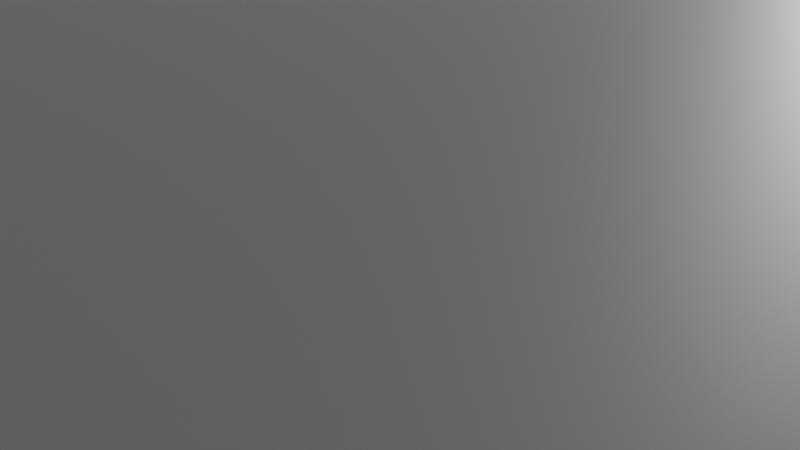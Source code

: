 # Source: Bunker002.blend  (saved by Blender 3.6.13; exported with 4.5.12 LTS)
import bpy
from mathutils import Matrix  # noqa: F401  (used for matrix-valued properties, if any)

bpy.ops.wm.read_factory_settings(use_empty=True)
scene = bpy.context.scene
scene.name = 'Scene'

# ---- collections
col_collection = bpy.data.collections.new('Collection'); scene.collection.children.link(col_collection)

# ---- materials (node trees are filled in below, after node groups)
mat_material = bpy.data.materials.new('Material')
mat_material.alpha_threshold = 0.0
mat_material.use_transparent_shadow = False
mat_material.roughness = 0.5
mat_material.line_color = (0.0, 0.0, 0.0, 1.0)
mat_material_001 = bpy.data.materials.new('Material.001')
mat_material_001.use_transparent_shadow = False

# ---- material node trees
mat_material.use_nodes = True; mat_material.node_tree.nodes.clear()
_N = mat_material.node_tree.nodes; _L = mat_material.node_tree.links
n0 = _N.new('ShaderNodeOutputMaterial'); n0.name = 'Material Output'; n0.location = (300, 300)
n1 = _N.new('ShaderNodeBsdfPrincipled'); n1.name = 'Principled BSDF'; n1.location = (10, 300)
n1.distribution = 'GGX'
n1.subsurface_method = 'RANDOM_WALK_SKIN'
n1.inputs[3].default_value = 1.45
n1.inputs[27].default_value = (0.0, 0.0, 0.0, 1.0)
n1.inputs[28].default_value = 1.0
_L.new(n1.outputs[0], n0.inputs[0])
n0.is_active_output = True
mat_material_001.use_nodes = True; mat_material_001.node_tree.nodes.clear()
_N = mat_material_001.node_tree.nodes; _L = mat_material_001.node_tree.links
n0 = _N.new('ShaderNodeBsdfPrincipled'); n0.name = 'Principled BSDF'; n0.location = (10, 300)
n0.distribution = 'GGX'
n0.subsurface_method = 'RANDOM_WALK_SKIN'
n0.inputs[3].default_value = 1.45
n0.inputs[27].default_value = (0.0, 0.0, 0.0, 1.0)
n0.inputs[28].default_value = 1.0
n1 = _N.new('ShaderNodeOutputMaterial'); n1.name = 'Material Output'; n1.location = (300, 300)
_L.new(n0.outputs[0], n1.inputs[0])
n1.is_active_output = True

# ---- world
world_world = bpy.data.worlds.new('World'); scene.world = world_world
world_world.use_nodes = True; world_world.node_tree.nodes.clear()
_N = world_world.node_tree.nodes; _L = world_world.node_tree.links
n0 = _N.new('ShaderNodeOutputWorld'); n0.name = 'World Output'; n0.location = (300, 300)
n1 = _N.new('ShaderNodeBackground'); n1.name = 'Background'; n1.location = (10, 300)
n1.inputs[0].default_value = (0.05088, 0.05088, 0.05088, 1.0)
_L.new(n1.outputs[0], n0.inputs[0])
n0.is_active_output = True
world_world.color = (0.05088, 0.05088, 0.05088)
world_world.use_sun_shadow = False
world_world.sun_shadow_jitter_overblur = 0.0

# ---- cameras
cam_camera = bpy.data.cameras.new('Camera')
cam_camera.clip_end = 100.0
cam_camera.ortho_scale = 7.314

# ---- lights
light_light = bpy.data.lights.new('Light', 'POINT')
light_light.transmission_factor = 0.0
light_light.energy = 1000.0
light_light.shadow_soft_size = 0.1
light_light.shadow_maximum_resolution = 0.006
light_light.use_absolute_resolution = True

# ---- meshes
me_cube = bpy.data.meshes.new('Cube')
me_cube.from_pydata([(-17.31, -21.64, 7.5), (-21.64, -17.31, 7.5), (-21.64, 17.31, 7.5), (-17.31, 21.64, 7.5), (21.64, -17.31, 7.5), (17.31, -21.64, 7.5), (17.31, 21.64, 7.5), (21.64, 17.31, 7.5), (24.33, 19.46, 7.5), (19.46, 24.33, 7.5), (24.0, 30.0, -7.5), (30.0, 24.0, -7.5), (19.46, -24.33, 7.5), (24.33, -19.46, 7.5), (30.0, -24.0, -7.5), (24.0, -30.0, -7.5), (-19.46, 24.33, 7.5), (-24.33, 19.46, 7.5), (-30.0, 24.0, -7.5), (-24.0, 30.0, -7.5), (-24.33, -19.46, 7.5), (-19.46, -24.33, 7.5), (-24.0, -30.0, -7.5), (-30.0, -24.0, -7.5), (-17.31, -21.64, 4.5), (-21.64, -17.31, 4.5), (-21.64, 17.31, 4.5), (-17.31, 21.64, 4.5), (21.64, -17.31, 4.5), (17.31, -21.64, 4.5), (17.31, 21.64, 4.5), (21.64, 17.31, 4.5), (22.17, 27.71, -7.5), (27.71, 22.17, -7.5), (27.71, -22.17, -7.5), (22.17, -27.71, -7.5), (-27.71, 22.17, -7.5), (-22.17, 27.71, -7.5), (-22.17, -27.71, -7.5), (-27.71, -22.17, -7.5), (19.03, 23.79, 2.917), (23.79, 19.03, 2.917), (23.79, -19.03, 2.917), (19.03, -23.79, 2.917), (-23.79, 19.03, 2.917), (-19.03, 23.79, 2.917), (-19.03, -23.79, 2.917), (-23.79, -19.03, 2.917)], [], [(19, 10, 32, 37), (23, 20, 17, 18), (4, 7, 31, 28), (15, 12, 21, 22), (8, 9, 6, 7), (11, 8, 13, 14), (8, 11, 10, 9), (22, 21, 20, 23), (12, 15, 14, 13), (16, 19, 18, 17), (19, 16, 9, 10), (17, 20, 1, 2), (16, 17, 2, 3), (21, 12, 5, 0), (13, 8, 7, 4), (12, 13, 4, 5), (9, 16, 3, 6), (20, 21, 0, 1), (31, 30, 27, 26, 25, 24, 29, 28), (2, 1, 25, 26), (0, 5, 29, 24), (1, 0, 24, 25), (5, 4, 28, 29), (3, 2, 26, 27), (7, 6, 30, 31), (6, 3, 27, 30), (33, 34, 42, 41), (18, 19, 37, 36), (15, 22, 38, 35), (14, 15, 35, 34), (22, 23, 39, 38), (10, 11, 33, 32), (23, 18, 36, 39), (11, 14, 34, 33), (44, 45, 40, 41, 42, 43, 46, 47), (36, 37, 45, 44), (38, 39, 47, 46), (39, 36, 44, 47), (37, 32, 40, 45), (34, 35, 43, 42), (32, 33, 41, 40), (35, 38, 46, 43)])
_uv = me_cube.uv_layers.new(name='UVMap')
_uv.uv.foreach_set('vector', [0.0, 0.0, 1.0, 0.0, 1.0, 1.0, 0.0, 1.0, 0.0, 0.0, 1.0, 0.0, 1.0, 1.0, 0.0, 1.0, 0.0, 0.0, 1.0, 0.0, 1.0, 1.0, 0.0, 1.0, 0.0, 0.0, 1.0, 0.0, 1.0, 1.0, 0.0, 1.0, 0.0, 0.0, 1.0, 0.0, 1.0, 1.0, 0.0, 1.0, 0.0, 0.0, 1.0, 0.0, 1.0, 1.0, 0.0, 1.0, 0.0, 0.0, 1.0, 0.0, 1.0, 1.0, 0.0, 1.0, 0.0, 0.0, 1.0, 0.0, 1.0, 1.0, 0.0, 1.0, 0.0, 0.0, 1.0, 0.0, 1.0, 1.0, 0.0, 1.0, 0.0, 0.0, 1.0, 0.0, 1.0, 1.0, 0.0, 1.0, 0.0, 0.0, 1.0, 0.0, 1.0, 1.0, 0.0, 1.0, 0.0, 0.0, 1.0, 0.0, 1.0, 1.0, 0.0, 1.0, 0.0, 0.0, 1.0, 0.0, 1.0, 1.0, 0.0, 1.0, 0.0, 0.0, 1.0, 0.0, 1.0, 1.0, 0.0, 1.0, 0.0, 0.0, 1.0, 0.0, 1.0, 1.0, 0.0, 1.0, 0.0, 0.0, 1.0, 0.0, 1.0, 1.0, 0.0, 1.0, 0.0, 0.0, 1.0, 0.0, 1.0, 1.0, 0.0, 1.0, 0.0, 0.0, 1.0, 0.0, 1.0, 1.0, 0.0, 1.0, 0.5, 1.0, 0.8536, 0.8536, 1.0, 0.5, 0.8536, 0.1464, 0.5, 0.0, 0.1464, 0.1464, 0.0, 0.5, 0.1464, 0.8536, 0.0, 0.0, 1.0, 0.0, 1.0, 1.0, 0.0, 1.0, 0.0, 0.0, 1.0, 0.0, 1.0, 1.0, 0.0, 1.0, 0.0, 0.0, 1.0, 0.0, 1.0, 1.0, 0.0, 1.0, 0.0, 0.0, 1.0, 0.0, 1.0, 1.0, 0.0, 1.0, 0.0, 0.0, 1.0, 0.0, 1.0, 1.0, 0.0, 1.0, 0.0, 0.0, 1.0, 0.0, 1.0, 1.0, 0.0, 1.0, 0.0, 0.0, 1.0, 0.0, 1.0, 1.0, 0.0, 1.0, 0.0, 0.0, 1.0, 0.0, 1.0, 1.0, 0.0, 1.0, 0.0, 0.0, 1.0, 0.0, 1.0, 1.0, 0.0, 1.0, 0.0, 0.0, 1.0, 0.0, 1.0, 1.0, 0.0, 1.0, 0.0, 0.0, 1.0, 0.0, 1.0, 1.0, 0.0, 1.0, 0.0, 0.0, 1.0, 0.0, 1.0, 1.0, 0.0, 1.0, 0.0, 0.0, 1.0, 0.0, 1.0, 1.0, 0.0, 1.0, 0.0, 0.0, 1.0, 0.0, 1.0, 1.0, 0.0, 1.0, 0.0, 0.0, 1.0, 0.0, 1.0, 1.0, 0.0, 1.0, 0.5, 1.0, 0.8536, 0.8536, 1.0, 0.5, 0.8536, 0.1464, 0.5, 0.0, 0.1464, 0.1464, 0.0, 0.5, 0.1464, 0.8536, 0.0, 0.0, 1.0, 0.0, 1.0, 1.0, 0.0, 1.0, 0.0, 0.0, 1.0, 0.0, 1.0, 1.0, 0.0, 1.0, 0.0, 0.0, 1.0, 0.0, 1.0, 1.0, 0.0, 1.0, 0.0, 0.0, 1.0, 0.0, 1.0, 1.0, 0.0, 1.0, 0.0, 0.0, 1.0, 0.0, 1.0, 1.0, 0.0, 1.0, 0.0, 0.0, 1.0, 0.0, 1.0, 1.0, 0.0, 1.0, 0.0, 0.0, 1.0, 0.0, 1.0, 1.0, 0.0, 1.0])
me_cube.materials.append(mat_material)
me_cube.materials.append(mat_material_001)
me_cube.use_mirror_vertex_groups = False
me_cube.update()

# ---- objects
ob_cube = bpy.data.objects.new('Cube', me_cube)
ob_light = bpy.data.objects.new('Light', light_light)
ob_camera = bpy.data.objects.new('Camera', cam_camera)

# ---- transforms, parenting, visibility, modifiers, constraints
ob_cube.location = (0.0, 0.0, 0.0)
ob_cube.lock_rotations_4d = False
ob_cube.empty_display_type = 'ARROWS'
ob_cube.lineart.crease_threshold = 0.0
ob_light.location = (4.076, 1.005, 5.904)
ob_light.rotation_euler = (0.6503, 0.05522, 1.866)
ob_light.lock_rotations_4d = False
ob_light.empty_display_type = 'ARROWS'
ob_light.color = (0.0, 0.0, 0.0, 0.0)
ob_light.lineart.crease_threshold = 0.0
ob_camera.location = (7.359, -6.926, 4.958)
ob_camera.rotation_euler = (1.109, 0.0, 0.8149)
ob_camera.lock_rotations_4d = False
ob_camera.empty_display_type = 'ARROWS'
ob_camera.color = (0.0, 0.0, 0.0, 0.0)
ob_camera.display_type = 'WIRE'
ob_camera.lineart.crease_threshold = 0.0

# ---- collection membership
col_collection.objects.link(ob_cube)
col_collection.objects.link(ob_light)
col_collection.objects.link(ob_camera)

# ---- scene / render settings (as saved in the file)
scene.camera = ob_camera
scene.frame_start = 1; scene.frame_end = 250; scene.frame_set(1)
scene.render.engine = 'BLENDER_EEVEE_NEXT'
scene.cycles.sampling_pattern = 'TABULATED_SOBOL'
scene.view_settings.view_transform = 'Filmic'
bpy.context.view_layer.update()
